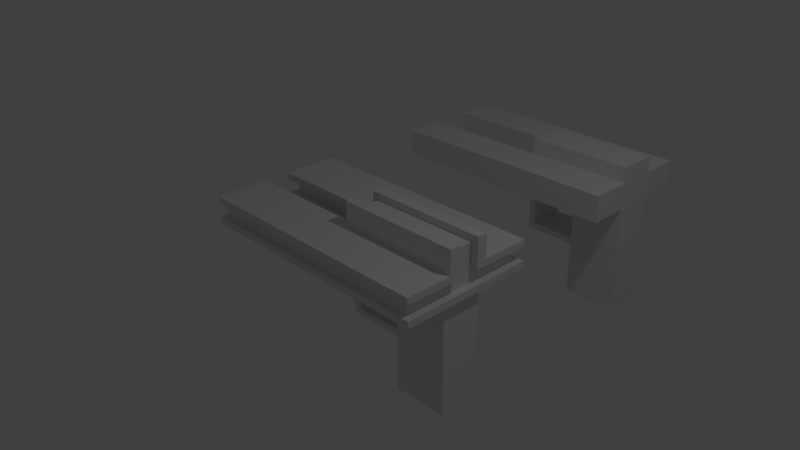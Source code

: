 # Source: DualProngGun.blend  (saved by Blender 2.77.0; exported with 4.5.12 LTS)
import bpy
from mathutils import Matrix  # noqa: F401  (used for matrix-valued properties, if any)

bpy.ops.wm.read_factory_settings(use_empty=True)
scene = bpy.context.scene
scene.name = 'Scene'

# ---- collections
col_collection_1 = bpy.data.collections.new('Collection 1'); scene.collection.children.link(col_collection_1)

# ---- materials (node trees are filled in below, after node groups)
mat_material = bpy.data.materials.new('Material')
mat_material.alpha_threshold = 0.0
mat_material.use_transparent_shadow = False
mat_material.roughness = 0.5
mat_material.line_color = (0.0, 0.0, 0.0, 1.0)

# ---- material node trees

# ---- world
world_world = bpy.data.worlds.new('World'); scene.world = world_world
world_world.color = (0.05088, 0.05088, 0.05088)
world_world.use_sun_shadow = False
world_world.sun_shadow_jitter_overblur = 0.0
world_world.cycles.sampling_method = 'MANUAL'

# ---- cameras
cam_camera = bpy.data.cameras.new('Camera')
cam_camera.clip_end = 100.0
cam_camera.lens = 35.0
cam_camera.sensor_width = 32.0
cam_camera.sensor_height = 18.0
cam_camera.ortho_scale = 7.314
cam_camera.dof.focus_distance = 0.0
cam_camera.dof.aperture_fstop = 128.0

# ---- lights
light_lamp = bpy.data.lights.new('Lamp', 'POINT')
light_lamp.transmission_factor = 0.0
light_lamp.cutoff_distance = 30.0
light_lamp.energy = 100.0
light_lamp.shadow_buffer_clip_start = 1.001
light_lamp.shadow_soft_size = 0.1
light_lamp.shadow_maximum_resolution = 0.006
light_lamp.use_absolute_resolution = True

# ---- meshes
me_cube_006 = bpy.data.meshes.new('Cube.006')
me_cube_006.from_pydata([(0.69, -0.3235, -3.579), (0.69, 0.6765, -3.579), (0.69, -0.3235, -1.096), (0.69, 0.6765, -1.096), (0.54, -0.3235, -1.096), (0.54, -0.3235, -3.579), (0.54, 0.6765, -3.579), (0.54, 0.6765, -1.096)], [], [(2, 3, 7, 4), (6, 5, 4, 7), (3, 1, 6, 7), (1, 0, 5, 6), (0, 2, 4, 5)])
me_cube_006.materials.append(mat_material)
me_cube_006.use_remesh_preserve_volume = False
me_cube_006.use_remesh_preserve_attributes = False
me_cube_006.use_mirror_vertex_groups = False
me_cube_006.update()
me_cube_003 = bpy.data.meshes.new('Cube.003')
me_cube_003.from_pydata([(-0.1119, -0.3235, 3.304), (-0.1119, 0.6765, 3.304), (1.492, -0.3235, 3.304), (1.492, 0.6765, 3.304), (-0.1119, -0.3235, 2.104), (-0.1119, 0.6765, 2.104), (-0.1119, -0.3235, 1.604), (-0.1119, 0.6765, 1.604), (1.492, -0.3235, 2.104), (1.492, 0.6765, 2.104), (1.492, -0.3235, 1.604), (1.492, 0.6765, 1.604), (-2.012, 1.176, 0.1042), (-2.012, 3.176, 0.1042), (-2.012, 1.176, 2.104), (-2.012, 3.176, 2.104), (-2.012, -2.824, 0.1042), (-2.012, -0.8235, 0.1042), (-2.012, -2.824, 2.104), (-2.012, -0.8235, 2.104), (-0.1119, -2.824, 1.604), (-2.012, -2.824, 1.604), (-0.1119, -2.824, 0.6042), (-2.012, -2.824, 0.6042), (-1.112, -2.824, 0.6042), (-1.112, -2.824, 1.604), (1.492, -2.824, 1.604), (1.492, -2.824, 0.6042), (1.492, 3.176, 1.604), (1.492, 3.176, 0.6042), (-0.1119, 3.176, 1.604), (-0.1119, 3.176, 0.6042), (-2.012, 3.176, 1.604), (-2.012, 3.176, 0.6042), (-2.012, 1.176, 1.604), (-2.012, 1.176, 0.6042), (-0.1119, 1.176, 1.604), (-0.1119, 1.176, 0.6042), (-0.1119, -0.8235, 1.604), (-0.1119, -0.8235, 0.6042), (-2.012, -0.8235, 1.604), (-2.012, -0.8235, 0.6042), (-0.1119, -0.3235, 3.304), (-0.1119, 0.6765, 3.304), (1.492, -0.3235, 3.304), (1.492, 0.6765, 3.304)], [], [(0, 1, 5, 4), (7, 6, 4, 5), (11, 9, 8, 10), (9, 3, 2, 8), (23, 24, 25, 21), (20, 25, 24, 22), (27, 29, 28, 26), (43, 42, 44, 45), (26, 20, 22, 27), (33, 32, 30, 31), (29, 31, 30, 28), (37, 39, 38, 36), (41, 40, 38, 39), (35, 37, 36, 34), (13, 12, 35, 34, 14, 15, 32, 33), (17, 16, 23, 21, 18, 19, 40, 41)])
me_cube_003.materials.append(mat_material)
me_cube_003.use_remesh_preserve_volume = False
me_cube_003.use_remesh_preserve_attributes = False
me_cube_003.use_mirror_vertex_groups = False
me_cube_003.update()
me_cube_002 = bpy.data.meshes.new('Cube.002')
me_cube_002.from_pydata([(-0.1119, 3.176, 0.1042), (-0.1119, 1.176, 0.1042), (-2.112, 1.176, 0.1042), (-2.112, 3.176, 0.1042), (-0.1119, 1.176, 2.104), (-2.112, 1.176, 2.104), (-2.112, 3.176, 2.104), (-0.1119, -0.8235, 0.1042), (-0.1119, -2.824, 0.1042), (-2.112, -2.824, 0.1042), (-2.112, -0.8235, 0.1042), (-0.1119, -0.8235, 2.104), (-0.1119, -2.824, 2.104), (-2.112, -2.824, 2.104), (-2.112, -0.8235, 2.104), (-0.1119, 3.176, 2.104), (-0.1119, 1.176, 2.104), (-0.1119, -0.8235, 2.104), (-0.1119, -2.824, 2.104), (1.492, 3.176, 0.1042), (1.492, 1.176, 0.1042), (1.492, 3.176, 2.104), (1.492, -0.8235, 0.1042), (1.492, -2.824, 0.1042), (1.492, -2.824, 2.104), (1.492, 3.176, 2.104), (1.492, 1.176, 2.104), (1.492, -0.8235, 2.104), (1.492, -2.824, 2.104), (-0.1119, 1.176, -1.096), (-0.1119, -0.8235, -1.096), (-0.1119, 1.176, 3.304), (-0.1119, -0.8235, 3.304), (1.492, 1.176, -1.096), (1.492, -0.8235, -1.096), (1.492, 1.176, 3.304), (1.492, -0.8235, 3.304), (0.69, -0.8235, -1.096), (0.69, 1.176, -1.096), (-0.01097, -0.8235, -1.096), (-0.01097, 1.176, -1.096), (-0.1119, 1.176, -4.063), (-0.1119, -0.8235, -4.063), (1.492, 1.176, -5.063), (1.492, -0.8235, -5.063), (-0.01097, -0.8235, -4.063), (0.69, 1.176, -4.063), (0.69, -0.8235, -4.063), (-0.01097, 1.176, -4.063), (0.69, 1.176, -3.579), (0.69, -0.8235, -3.579), (-0.01097, -0.8235, -3.579), (-0.01097, 1.176, -3.579), (1.492, 1.176, -8.093), (1.492, -0.8235, -8.093), (0.69, 1.176, -8.093), (0.69, -0.8235, -8.093), (-1.112, -2.824, 0.1042), (-0.1119, -2.824, 1.604), (-2.112, -2.824, 1.604), (-1.112, -2.824, 2.104), (-0.1119, -2.824, 0.6042), (-2.112, -2.824, 0.6042), (-1.112, -2.824, 0.6042), (-1.112, -2.824, 1.604), (1.492, -2.824, 1.604), (1.492, -2.824, 0.6042), (1.492, 3.176, 1.604), (1.492, 3.176, 0.6042), (-0.1119, 3.176, 1.604), (-0.1119, 3.176, 0.6042), (-2.112, 3.176, 1.604), (-2.112, 3.176, 0.6042), (-2.112, 1.176, 1.604), (-2.112, 1.176, 0.6042), (-0.1119, 1.176, 1.604), (-0.1119, 1.176, 0.6042), (-0.1119, -0.8235, 1.604), (-0.1119, -0.8235, 0.6042), (-2.112, -0.8235, 1.604), (-2.112, -0.8235, 0.6042), (-0.1119, -0.3235, 3.304), (-0.1119, 0.6765, 3.304), (1.492, -0.3235, 3.304), (1.492, 0.6765, 3.304)], [(75, 4), (4, 5), (77, 11), (67, 21), (21, 25), (24, 28)], [(0, 1, 2, 3), (5, 16, 15, 6), (7, 8, 57, 9, 10), (11, 14, 13, 60, 12), (64, 60, 13, 59), (62, 63, 64, 59), (4, 11, 17, 16), (12, 18, 17, 11), (18, 28, 27, 17), (58, 64, 63, 61), (7, 1, 29, 30), (7, 22, 23, 8), (26, 16, 31, 35), (16, 26, 25, 15), (66, 68, 67, 65), (0, 19, 20, 1), (12, 58, 65, 24), (31, 82, 84, 35), (22, 7, 30, 39, 37, 34), (32, 36, 83, 81), (20, 22, 34, 33), (1, 20, 33, 38, 40, 29), (17, 27, 36, 32), (82, 81, 83, 84), (39, 40, 38, 37), (50, 47, 46, 49), (42, 41, 48, 45), (39, 30, 42, 45, 51), (52, 48, 45, 51), (33, 34, 44, 43), (30, 29, 41, 42), (29, 40, 52, 48, 41), (37, 38, 49, 50), (40, 39, 51, 52), (56, 55, 53, 54), (47, 46, 55, 56), (43, 44, 54, 53), (33, 53, 55, 46, 49, 38), (34, 37, 50, 47, 56, 54), (51, 50, 49, 52), (52, 49, 46, 48), (45, 47, 50, 51), (48, 46, 47, 45), (57, 63, 62, 9), (8, 61, 63, 57), (58, 12, 60, 64), (65, 58, 61, 66), (66, 61, 8, 23), (28, 65, 67, 25), (66, 23, 19, 68), (68, 19, 0, 70), (25, 67, 69, 15), (6, 15, 69, 71), (3, 72, 70, 0), (72, 71, 69, 70), (68, 70, 69, 67), (5, 73, 75, 16), (77, 79, 14, 17), (16, 75, 77, 17), (76, 78, 77, 75), (7, 78, 76, 1), (10, 80, 78, 7), (80, 79, 77, 78), (1, 76, 74, 2), (74, 76, 75, 73), (3, 2, 74, 73, 5, 6, 71, 72), (10, 9, 62, 59, 13, 14, 79, 80), (27, 26, 35, 36), (31, 16, 17, 32, 81, 82)])
me_cube_002.materials.append(mat_material)
me_cube_002.use_remesh_preserve_volume = False
me_cube_002.use_remesh_preserve_attributes = False
me_cube_002.use_mirror_vertex_groups = False
me_cube_002.update()
me_cube = bpy.data.meshes.new('Cube')
me_cube.from_pydata([(-0.1119, 3.176, 0.1042), (-0.1119, 1.176, 0.1042), (-2.112, 1.176, 0.1042), (-2.112, 3.176, 0.1042), (-0.1119, 1.176, 2.104), (-2.112, 1.176, 2.104), (-2.112, 3.176, 2.104), (-0.1119, -0.8235, 0.1042), (-0.1119, -2.824, 0.1042), (-2.112, -2.824, 0.1042), (-2.112, -0.8235, 0.1042), (-0.1119, -0.8235, 2.104), (-0.1119, -2.824, 2.104), (-2.112, -2.824, 2.104), (-2.112, -0.8235, 2.104), (-0.1119, 3.176, 2.104), (-0.1119, 1.176, 2.104), (-0.1119, -0.8235, 2.104), (-0.1119, -2.824, 2.104), (1.602, 3.176, 0.1042), (1.492, 1.176, 0.1042), (1.492, 3.176, 2.104), (1.492, -0.8235, 0.1042), (1.602, -2.824, 0.1042), (1.492, -2.824, 2.104), (1.492, 3.176, 2.104), (1.492, 1.176, 2.104), (1.492, -0.8235, 2.104), (1.492, -2.824, 2.104), (-0.1119, 1.176, -1.096), (-0.1119, -0.8235, -1.096), (-0.1119, 1.176, 3.304), (-0.1119, -0.8235, 3.304), (1.492, 1.176, -1.096), (1.492, -0.8235, -1.096), (1.492, 1.176, 3.304), (1.492, -0.8235, 3.304), (0.69, -0.8235, -1.096), (0.69, 1.176, -1.096), (-0.01097, -0.8235, -1.096), (-0.01097, 1.176, -1.096), (-0.1119, 1.176, -4.063), (-0.1119, -0.8235, -4.063), (1.492, 1.176, -5.063), (1.492, -0.8235, -5.063), (-0.01097, -0.8235, -4.063), (0.69, 1.176, -4.063), (0.69, -0.8235, -4.063), (-0.01097, 1.176, -4.063), (0.69, 1.176, -3.579), (0.69, -0.8235, -3.579), (-0.01097, -0.8235, -3.579), (-0.01097, 1.176, -3.579), (1.492, 1.176, -8.093), (1.492, -0.8235, -8.093), (0.69, 1.176, -8.093), (0.69, -0.8235, -8.093), (-1.112, -2.824, 0.1042), (-0.1119, -2.824, 1.604), (-2.112, -2.824, 1.604), (-1.112, -2.824, 2.104), (-0.1119, -2.824, 0.6042), (-2.112, -2.824, 0.6042), (-1.112, -2.824, 0.6042), (-1.112, -2.824, 1.604), (1.492, -2.824, 1.604), (1.602, -2.824, 0.6042), (1.492, 3.176, 1.604), (1.602, 3.176, 0.6042), (-0.1119, 3.176, 1.604), (-0.1119, 3.176, 0.6042), (-2.112, 3.176, 1.604), (-2.112, 3.176, 0.6042), (-2.112, 1.176, 1.604), (-2.112, 1.176, 0.6042), (-0.1119, 1.176, 1.604), (-0.1119, 1.176, 0.6042), (-0.1119, -0.8235, 1.604), (-0.1119, -0.8235, 0.6042), (-2.112, -0.8235, 1.604), (-2.112, -0.8235, 0.6042), (-0.1119, -0.3235, 3.304), (-0.1119, 0.6765, 3.304), (1.492, -0.3235, 3.304), (1.492, 0.6765, 3.304), (1.492, -0.3235, 3.304), (1.492, 0.6765, 3.304), (1.492, 1.176, 1.604), (1.492, -0.8235, 1.604), (-0.1119, -0.3235, 2.104), (-0.1119, 0.6765, 2.104), (-0.1119, -0.3235, 1.604), (-0.1119, 0.6765, 1.604), (1.492, -0.3235, 1.604), (1.492, 0.6765, 1.604), (-0.01097, 0.6765, -1.096), (0.69, 0.6765, -1.096), (0.69, 0.6765, -3.579), (0.69, -0.3235, -1.096), (0.69, -0.3235, -3.579), (-0.01097, -0.3235, -1.096), (-0.01097, 0.6765, -3.579), (-0.01097, -0.3235, -3.579), (0.69, -0.3235, -3.579), (0.69, 0.6765, -3.579), (0.69, -0.3235, -1.096), (0.69, 0.6765, -1.096), (1.592, 3.176, 2.104), (1.592, 1.176, 2.104), (1.592, -0.8235, 2.104), (1.592, -2.824, 2.104), (1.592, 1.176, 3.304), (1.592, -0.8235, 3.304), (1.592, 1.176, 1.604), (1.592, 3.176, 1.604), (1.592, -2.824, 1.604), (1.592, -0.3235, 3.304), (1.592, 0.6765, 1.604), (1.592, 0.6765, 2.104), (1.592, 0.6765, 3.304), (1.592, -0.8235, 1.604), (1.592, -0.3235, 1.604), (1.492, -2.824, 0.6042), (1.492, 3.176, 0.6042), (-0.1119, 3.519, 0.1042), (-2.112, 3.519, 0.1042), (-2.112, 3.519, 1.604), (-2.112, 3.519, 2.104), (-1.112, -3.081, 0.1042), (-2.112, -3.081, 0.1042), (-0.1119, -3.081, 1.604), (-0.1119, -3.081, 2.104), (-2.112, -3.081, 1.604), (-2.112, -3.081, 2.104), (-1.112, -3.081, 2.104), (1.492, -3.081, 1.604), (1.492, -3.081, 2.104), (-0.1119, -3.081, 0.1042), (1.602, -3.081, 0.1042), (-0.1119, 3.519, 2.104), (1.492, 3.519, 2.104), (1.602, 3.519, 0.1042), (-0.1119, -3.081, 0.6042), (-2.112, -3.081, 0.6042), (-1.112, -3.081, 0.6042), (-1.112, -3.081, 1.604), (1.602, -3.081, 0.6042), (1.492, -3.081, 0.6042), (1.602, 3.519, 0.6042), (-0.1119, 3.519, 0.6042), (-2.112, 3.519, 0.6042), (1.492, -3.081, 2.104), (1.492, 3.519, 1.604), (1.492, 3.519, 0.6042), (-0.1119, 3.519, 1.604), (1.592, 3.519, 1.604), (1.592, 3.519, 2.104), (1.592, -3.081, 1.604), (1.592, -3.081, 2.104), (-0.1119, 0.8265, 0.1042), (-2.112, 0.8265, 0.1042), (-2.112, 0.8265, 1.604), (-2.112, 0.8265, 2.104), (-0.1119, -0.4735, 0.1042), (-2.112, -0.4735, 0.1042), (-2.112, -0.4735, 1.604), (-2.112, -0.4735, 2.104), (-0.1119, 0.8265, 2.104), (-2.112, 0.8265, 0.6042), (-0.1119, 0.8265, 0.6042), (-0.1119, -0.4735, 0.6042), (-2.112, -0.4735, 0.6042), (-0.1119, 0.8265, 1.604), (-0.1119, -0.4735, 1.604), (-0.1119, -0.4735, 2.104), (-0.1119, -0.3235, 3.804), (-0.1119, -0.8235, 3.804), (1.492, -0.3235, 3.804), (1.492, -0.8235, 3.804), (1.492, 1.176, 3.804), (-0.1119, 1.176, 3.804), (1.492, 0.6765, 3.804), (-0.1119, 0.6765, 3.804), (1.492, -0.3235, 3.804), (1.492, 0.6765, 3.804), (1.592, -0.3235, 3.804), (1.592, -0.8235, 3.804), (1.592, 1.176, 3.804), (1.592, 0.6765, 3.804), (-0.2119, -0.3235, 2.104), (-0.2119, -0.8235, 2.104), (-0.2119, -0.3235, 3.304), (-0.2119, -0.8235, 3.304), (-0.2119, 1.176, 2.104), (-0.2119, 1.176, 3.304), (-0.2119, 0.6765, 3.304), (-0.2119, 0.6765, 2.104), (-0.2119, -0.3235, 3.804), (-0.2119, -0.8235, 3.804), (-0.2119, 1.176, 3.804), (-0.2119, 0.6765, 3.804), (-0.2119, 0.8265, 0.1042), (-0.2119, -0.4735, 0.1042), (-0.2119, 0.8265, 0.6042), (-0.2119, -0.4735, 0.6042), (-0.1119, -0.3235, 1.604), (-0.1119, -0.8235, 1.604), (-0.2119, 1.176, 1.604), (-0.1119, 1.176, 1.604), (-0.1119, 0.6765, 1.604), (-0.2119, 0.6765, 1.604), (-0.2119, -0.3235, 1.604), (-0.2119, -0.8235, 1.604)], [(75, 4), (4, 5), (77, 11), (4, 11), (16, 4), (67, 21), (21, 25), (24, 28)], [(0, 1, 2, 3), (5, 16, 15, 6), (7, 8, 57, 9, 10), (11, 14, 13, 60, 12), (8, 23, 138, 137), (16, 75, 92, 90), (12, 18, 17, 11), (18, 28, 27, 17), (7, 1, 29, 30), (7, 22, 23, 8), (26, 16, 31, 35), (16, 26, 25, 15), (0, 19, 20, 1), (62, 9, 129, 143), (82, 84, 181, 182), (112, 116, 185, 186), (20, 22, 34, 33), (17, 27, 36, 32), (42, 41, 48, 45), (39, 30, 42, 45, 51), (33, 34, 44, 43), (30, 29, 41, 42), (29, 40, 52, 48, 41), (96, 38, 49, 97), (56, 55, 53, 54), (47, 46, 55, 56), (43, 44, 54, 53), (33, 53, 55, 46, 49, 38), (34, 37, 50, 47, 56, 54), (52, 49, 46, 48), (45, 47, 50, 51), (48, 46, 47, 45), (65, 115, 157, 135), (24, 12, 131, 136), (9, 57, 128, 129), (3, 72, 150, 125), (66, 23, 19, 68), (12, 60, 134, 131), (57, 8, 137, 128), (68, 19, 141, 148), (72, 70, 149, 150), (16, 5, 162, 167), (80, 78, 170, 171), (17, 89, 91, 77), (79, 14, 166, 165), (10, 80, 171, 164), (90, 82, 195, 196), (26, 35, 111, 108), (88, 93, 121, 120), (82, 182, 200, 195), (27, 28, 110, 109), (36, 27, 109, 112), (66, 122, 147, 146), (25, 26, 108, 107), (7, 30, 39, 37, 34, 22), (1, 20, 33, 38, 40, 29), (37, 98, 99, 50), (99, 102, 101, 97), (99, 102, 51, 50), (100, 39, 51, 102), (40, 95, 101, 52), (100, 102, 101, 95), (101, 97, 49, 52), (100, 95, 96, 98), (37, 39, 100, 98), (38, 96, 95, 40), (99, 98, 105, 103), (96, 97, 104, 106), (97, 99, 103, 104), (98, 96, 106, 105), (109, 110, 115, 120), (107, 108, 113, 114), (112, 109, 120, 121, 116), (118, 117, 113, 108), (118, 108, 111, 119), (94, 87, 113, 117), (32, 36, 178, 176), (87, 67, 114, 113), (35, 86, 184, 179), (93, 85, 116, 121), (65, 88, 120, 115), (6, 15, 139, 127), (118, 119, 86, 94, 117), (122, 66, 68, 123), (145, 134, 133, 132), (131, 130, 135, 136), (128, 144, 143, 129), (137, 142, 144, 128), (130, 131, 134, 145), (146, 147, 142, 137, 138), (148, 141, 124, 149, 153), (140, 152, 154, 139), (127, 139, 154, 126), (125, 150, 149, 124), (152, 140, 156, 155), (151, 135, 157, 158), (63, 62, 143, 144), (0, 3, 125, 124), (28, 65, 135, 151), (13, 59, 132, 133), (61, 63, 144, 142), (122, 61, 142, 147), (123, 68, 148, 153), (114, 67, 152, 155), (59, 64, 145, 132), (15, 25, 140, 139), (110, 28, 151, 158), (115, 110, 158, 157), (70, 123, 153, 149), (25, 107, 156, 140), (64, 58, 130, 145), (19, 0, 124, 141), (65, 24, 136, 135), (107, 114, 155, 156), (60, 13, 133, 134), (71, 6, 127, 126), (67, 69, 154, 152), (23, 66, 146, 138), (69, 71, 126, 154), (58, 65, 135, 130), (162, 161, 172, 167), (173, 165, 166, 174), (164, 171, 170, 163), (159, 169, 168, 160), (75, 16, 167, 172), (2, 1, 159, 160), (76, 74, 168, 169), (7, 10, 164, 163), (73, 75, 172, 161), (17, 77, 173, 174), (14, 17, 174, 166), (5, 73, 161, 162), (74, 2, 160, 168), (77, 79, 165, 173), (1, 76, 169, 159), (78, 7, 163, 170), (19, 23, 22, 20), (180, 182, 181, 179), (176, 178, 177, 175), (183, 178, 186, 185), (179, 184, 188, 187), (119, 111, 187, 188), (116, 85, 183, 185), (36, 112, 186, 178), (35, 31, 180, 179), (83, 81, 175, 177), (32, 176, 198, 192), (193, 16, 208, 207), (86, 119, 188, 184), (84, 35, 179, 181), (85, 36, 178, 183), (36, 83, 177, 178), (111, 35, 179, 187), (193, 196, 195, 194), (190, 192, 191, 189), (194, 195, 200, 199), (191, 192, 198, 197), (31, 16, 193, 194), (182, 180, 199, 200), (180, 31, 194, 199), (176, 175, 197, 198), (81, 89, 189, 191), (175, 81, 191, 197), (17, 32, 192, 190), (189, 89, 205, 211), (13, 14, 79, 59), (62, 63, 61, 78, 80), (64, 59, 79, 77, 58), (10, 9, 62, 80), (5, 6, 71, 73), (2, 74, 72, 3), (70, 72, 74, 76), (71, 69, 75, 73), (169, 159, 201, 203), (204, 203, 201, 202), (159, 163, 202, 201), (163, 170, 204, 202), (170, 169, 203, 204), (208, 209, 210, 207), (205, 206, 212, 211), (90, 196, 210, 209), (190, 189, 211, 212), (16, 90, 209, 208), (196, 193, 207, 210), (89, 17, 206, 205), (17, 190, 212, 206)])
me_cube.materials.append(mat_material)
me_cube.use_remesh_preserve_volume = False
me_cube.use_remesh_preserve_attributes = False
me_cube.use_mirror_vertex_groups = False
me_cube.update()

# ---- objects
ob_cube_003 = bpy.data.objects.new('Cube.003', me_cube_006)
ob_cube_002 = bpy.data.objects.new('Cube.002', me_cube_003)
ob_cube_001 = bpy.data.objects.new('Cube.001', me_cube_002)
ob_cube = bpy.data.objects.new('Cube', me_cube)
ob_lamp = bpy.data.objects.new('Lamp', light_lamp)
ob_camera = bpy.data.objects.new('Camera', cam_camera)

# ---- transforms, parenting, visibility, modifiers, constraints
ob_cube_003.location = (0.0, 0.0, 0.0)
ob_cube_003.scale = (1.0, 0.3, 0.2)
ob_cube_003.lock_rotations_4d = False
ob_cube_003.empty_display_type = 'ARROWS'
ob_cube_003.lineart.crease_threshold = 0.0
ob_cube_002.location = (0.0, 0.0, 0.0)
ob_cube_002.scale = (1.0, 0.3, 0.2)
ob_cube_002.lock_rotations_4d = False
ob_cube_002.empty_display_type = 'ARROWS'
ob_cube_002.lineart.crease_threshold = 0.0
ob_cube_001.location = (0.0, 3.579, 0.0)
ob_cube_001.scale = (1.0, 0.3, 0.2)
ob_cube_001.lock_rotations_4d = False
ob_cube_001.empty_display_type = 'ARROWS'
ob_cube_001.lineart.crease_threshold = 0.0
ob_cube.location = (0.0, 0.0, 0.0)
ob_cube.scale = (1.0, 0.3, 0.2)
ob_cube.lock_rotations_4d = False
ob_cube.empty_display_type = 'ARROWS'
ob_cube.lineart.crease_threshold = 0.0
ob_lamp.location = (4.076, 1.005, 5.904)
ob_lamp.rotation_euler = (0.6503, 0.05522, 1.866)
ob_lamp.lock_rotations_4d = False
ob_lamp.empty_display_type = 'ARROWS'
ob_lamp.color = (0.0, 0.0, 0.0, 0.0)
ob_lamp.lineart.crease_threshold = 0.0
ob_camera.location = (7.481, -6.508, 5.344)
ob_camera.rotation_euler = (1.109, 0.01082, 0.8149)
ob_camera.lock_rotations_4d = False
ob_camera.empty_display_type = 'ARROWS'
ob_camera.color = (0.0, 0.0, 0.0, 0.0)
ob_camera.display_type = 'WIRE'
ob_camera.lineart.crease_threshold = 0.0

# ---- collection membership
col_collection_1.objects.link(ob_cube_003)
col_collection_1.objects.link(ob_cube_002)
col_collection_1.objects.link(ob_cube_001)
col_collection_1.objects.link(ob_cube)
col_collection_1.objects.link(ob_lamp)
col_collection_1.objects.link(ob_camera)

# ---- scene / render settings (as saved in the file)
scene.camera = ob_camera
scene.frame_start = 1; scene.frame_end = 250; scene.frame_set(1)
scene.render.engine = 'BLENDER_EEVEE_NEXT'
scene.render.resolution_percentage = 50
scene.render.dither_intensity = 0.0
scene.cycles.use_denoising = False
scene.cycles.samples = 128
scene.cycles.sampling_pattern = 'TABULATED_SOBOL'
scene.cycles.light_sampling_threshold = 0.0
scene.cycles.use_adaptive_sampling = False
scene.cycles.use_light_tree = False
scene.cycles.blur_glossy = 0.0
scene.cycles.sample_clamp_indirect = 0.0
scene.view_settings.view_transform = 'Standard'
bpy.context.view_layer.update()
